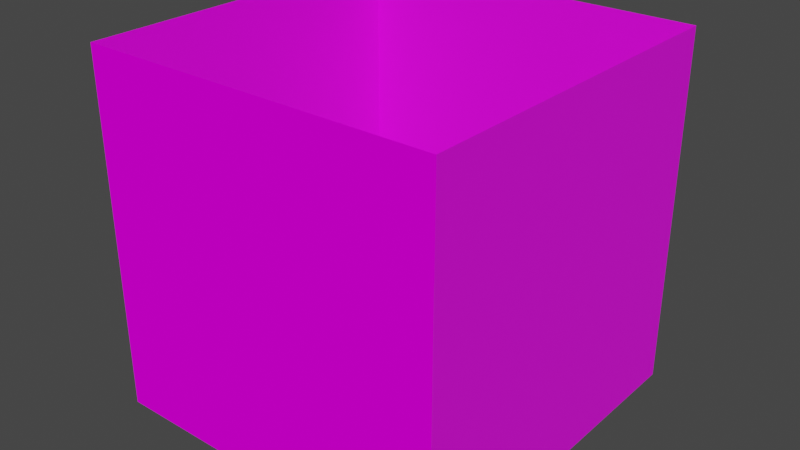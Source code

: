 # Source: dungeon3_nodes.blend  (saved by Blender 2.93.20; exported with 4.5.12 LTS)
import bpy
from mathutils import Matrix  # noqa: F401  (used for matrix-valued properties, if any)

bpy.ops.wm.read_factory_settings(use_empty=True)
scene = bpy.context.scene
scene.name = 'Scene'

# ---- collections
col_collection = bpy.data.collections.new('Collection'); scene.collection.children.link(col_collection)

# ---- images (referenced by path relative to the original .blend; pixels are not part of the script)
import os
ASSET_DIR = os.environ.get("B2B_ASSET_DIR", "")  # directory of the original .blend (textures are referenced by path, not embedded)
HERE = os.path.dirname(os.path.abspath(__file__))  # packed textures are extracted next to this script under _unpacked/

def load_image(name, relpath, width, height, colorspace="sRGB"):
    """Load a texture the original file referenced (path relative to the .blend, or extracted next to this script)."""
    p = next((c for c in (os.path.join(HERE, relpath), os.path.join(ASSET_DIR, relpath)) if relpath and os.path.exists(c)), "")
    if p:
        img = bpy.data.images.load(p, check_existing=True)
        img.name = name
    else:  # same state as the original file: an image datablock whose file is absent (Cycles renders it pink)
        img = bpy.data.images.new(name, width, height)
        img.source = "FILE"
        img.filepath = "//" + (relpath or name)
    img.colorspace_settings.name = colorspace
    return img
img_stone_bricks_png = load_image('stone_bricks.png', 'stone_bricks.png', 1024, 1024, 'sRGB')
img_stone_bricks_png_001 = load_image('stone_bricks.png.001', 'stone_bricks.png', 1024, 1024, 'sRGB')
img_stone_bricks_png_002 = load_image('stone_bricks.png.002', 'stone_bricks.png', 1024, 1024, 'sRGB')
img_stone_bricks_png_003 = load_image('stone_bricks.png.003', 'stone_bricks.png', 1024, 1024, 'sRGB')

# ---- materials (node trees are filled in below, after node groups)
mat_stone_wall_0 = bpy.data.materials.new('stone_wall_0')
mat_stone_wall_0.use_transparent_shadow = False
mat_stone_wall_0_001 = bpy.data.materials.new('stone_wall_0.001')
mat_stone_wall_0_001.use_transparent_shadow = False
mat_stone_wall_0_002 = bpy.data.materials.new('stone_wall_0.002')
mat_stone_wall_0_002.use_transparent_shadow = False
mat_stone_wall_0_003 = bpy.data.materials.new('stone_wall_0.003')
mat_stone_wall_0_003.use_transparent_shadow = False

# ---- material node trees
mat_stone_wall_0.use_nodes = True; mat_stone_wall_0.node_tree.nodes.clear()
_N = mat_stone_wall_0.node_tree.nodes; _L = mat_stone_wall_0.node_tree.links
n0 = _N.new('ShaderNodeBsdfPrincipled'); n0.name = 'Principled BSDF'; n0.location = (10, 300)
n0.distribution = 'GGX'
n0.subsurface_method = 'BURLEY'
n0.inputs[3].default_value = 1.45
n0.inputs[13].default_value = 0.0
n0.inputs[27].default_value = (0.0, 0.0, 0.0, 1.0)
n0.inputs[28].default_value = 1.0
n1 = _N.new('ShaderNodeOutputMaterial'); n1.name = 'Material Output'; n1.location = (300, 300)
n2 = _N.new('ShaderNodeTexImage'); n2.name = 'Image Texture'; n2.location = (-280, 280)
n2.image = img_stone_bricks_png
n2.interpolation = 'Closest'
_L.new(n0.outputs[0], n1.inputs[0])
_L.new(n2.outputs[0], n0.inputs[0])
n1.is_active_output = True
mat_stone_wall_0_001.use_nodes = True; mat_stone_wall_0_001.node_tree.nodes.clear()
_N = mat_stone_wall_0_001.node_tree.nodes; _L = mat_stone_wall_0_001.node_tree.links
n0 = _N.new('ShaderNodeBsdfPrincipled'); n0.name = 'Principled BSDF'; n0.location = (10, 300)
n0.distribution = 'GGX'
n0.subsurface_method = 'BURLEY'
n0.inputs[3].default_value = 1.45
n0.inputs[27].default_value = (0.0, 0.0, 0.0, 1.0)
n0.inputs[28].default_value = 1.0
n1 = _N.new('ShaderNodeOutputMaterial'); n1.name = 'Material Output'; n1.location = (300, 300)
n2 = _N.new('ShaderNodeTexImage'); n2.name = 'Image Texture'; n2.location = (-280, 280)
n2.image = img_stone_bricks_png_001
n2.interpolation = 'Closest'
_L.new(n0.outputs[0], n1.inputs[0])
_L.new(n2.outputs[0], n0.inputs[0])
n1.is_active_output = True
mat_stone_wall_0_002.use_nodes = True; mat_stone_wall_0_002.node_tree.nodes.clear()
_N = mat_stone_wall_0_002.node_tree.nodes; _L = mat_stone_wall_0_002.node_tree.links
n0 = _N.new('ShaderNodeBsdfPrincipled'); n0.name = 'Principled BSDF'; n0.location = (10, 300)
n0.distribution = 'GGX'
n0.subsurface_method = 'BURLEY'
n0.inputs[3].default_value = 1.45
n0.inputs[27].default_value = (0.0, 0.0, 0.0, 1.0)
n0.inputs[28].default_value = 1.0
n1 = _N.new('ShaderNodeOutputMaterial'); n1.name = 'Material Output'; n1.location = (300, 300)
n2 = _N.new('ShaderNodeTexImage'); n2.name = 'Image Texture'; n2.location = (-280, 280)
n2.image = img_stone_bricks_png_002
n2.interpolation = 'Closest'
_L.new(n0.outputs[0], n1.inputs[0])
_L.new(n2.outputs[0], n0.inputs[0])
n1.is_active_output = True
mat_stone_wall_0_003.use_nodes = True; mat_stone_wall_0_003.node_tree.nodes.clear()
_N = mat_stone_wall_0_003.node_tree.nodes; _L = mat_stone_wall_0_003.node_tree.links
n0 = _N.new('ShaderNodeBsdfPrincipled'); n0.name = 'Principled BSDF'; n0.location = (10, 300)
n0.distribution = 'GGX'
n0.subsurface_method = 'BURLEY'
n0.inputs[3].default_value = 1.45
n0.inputs[27].default_value = (0.0, 0.0, 0.0, 1.0)
n0.inputs[28].default_value = 1.0
n1 = _N.new('ShaderNodeOutputMaterial'); n1.name = 'Material Output'; n1.location = (300, 300)
n2 = _N.new('ShaderNodeTexImage'); n2.name = 'Image Texture'; n2.location = (-280, 280)
n2.image = img_stone_bricks_png_003
n2.interpolation = 'Closest'
_L.new(n0.outputs[0], n1.inputs[0])
_L.new(n2.outputs[0], n0.inputs[0])
n1.is_active_output = True

# ---- world
world_world = bpy.data.worlds.new('World'); scene.world = world_world
world_world.use_nodes = True; world_world.node_tree.nodes.clear()
_N = world_world.node_tree.nodes; _L = world_world.node_tree.links
n0 = _N.new('ShaderNodeOutputWorld'); n0.name = 'World Output'; n0.location = (300, 300)
n1 = _N.new('ShaderNodeBackground'); n1.name = 'Background'; n1.location = (10, 300)
n1.inputs[0].default_value = (0.05088, 0.05088, 0.05088, 1.0)
_L.new(n1.outputs[0], n0.inputs[0])
n0.is_active_output = True
world_world.color = (0.05088, 0.05088, 0.05088)
world_world.use_sun_shadow = False
world_world.sun_shadow_jitter_overblur = 0.0

# ---- meshes
me_plane = bpy.data.meshes.new('Plane')
me_plane.from_pydata([(-1.0, -1.0, 2.0), (1.0, -1.0, 2.0), (-1.0, -1.0, 0.0), (1.0, -1.0, 0.0)], [], [(0, 2, 3, 1)])
_uv = me_plane.uv_layers.new(name='UVMap')
_uv.uv.foreach_set('vector', [0.0, 0.0, 0.0, 1.0, 1.0, 1.0, 1.0, 0.0])
me_plane.materials.append(mat_stone_wall_0)
me_plane.use_remesh_fix_poles = True
me_plane.use_remesh_preserve_attributes = False
me_plane.update()
me_plane_001 = bpy.data.meshes.new('Plane.001')
me_plane_001.from_pydata([(-1.0, -1.0, 2.0), (1.0, -1.0, 2.0), (-1.0, -1.0, 0.0), (1.0, -1.0, 0.0)], [], [(0, 2, 3, 1)])
_uv = me_plane_001.uv_layers.new(name='UVMap')
_uv.uv.foreach_set('vector', [0.0, 0.0, 0.0, 1.0, 1.0, 1.0, 1.0, 0.0])
me_plane_001.materials.append(mat_stone_wall_0_001)
me_plane_001.use_remesh_fix_poles = True
me_plane_001.use_remesh_preserve_attributes = False
me_plane_001.update()
me_plane_002 = bpy.data.meshes.new('Plane.002')
me_plane_002.from_pydata([(-1.0, -1.0, 2.0), (1.0, -1.0, 2.0), (-1.0, -1.0, 0.0), (1.0, -1.0, 0.0)], [], [(0, 2, 3, 1)])
_uv = me_plane_002.uv_layers.new(name='UVMap')
_uv.uv.foreach_set('vector', [0.0, 0.0, 0.0, 1.0, 1.0, 1.0, 1.0, 0.0])
me_plane_002.materials.append(mat_stone_wall_0_002)
me_plane_002.use_remesh_fix_poles = True
me_plane_002.use_remesh_preserve_attributes = False
me_plane_002.update()
me_plane_003 = bpy.data.meshes.new('Plane.003')
me_plane_003.from_pydata([(-1.0, -1.0, 2.0), (1.0, -1.0, 2.0), (-1.0, -1.0, 0.0), (1.0, -1.0, 0.0)], [], [(0, 2, 3, 1)])
_uv = me_plane_003.uv_layers.new(name='UVMap')
_uv.uv.foreach_set('vector', [0.0, 0.0, 0.0, 1.0, 1.0, 1.0, 1.0, 0.0])
me_plane_003.materials.append(mat_stone_wall_0_003)
me_plane_003.use_remesh_fix_poles = True
me_plane_003.use_remesh_preserve_attributes = False
me_plane_003.update()

# ---- objects
ob_plane = bpy.data.objects.new('Plane', me_plane)
ob_plane_001 = bpy.data.objects.new('Plane.001', me_plane_001)
ob_plane_002 = bpy.data.objects.new('Plane.002', me_plane_002)
ob_plane_003 = bpy.data.objects.new('Plane.003', me_plane_003)

# ---- transforms, parenting, visibility, modifiers, constraints
ob_plane.location = (0.0, 0.0, 0.0)
ob_plane_001.location = (0.0, 0.0, 0.0)
ob_plane_001.rotation_euler = (0.0, -0.0, 1.571)
ob_plane_002.location = (0.0, 0.0, 0.0)
ob_plane_002.rotation_euler = (0.0, -0.0, 3.142)
ob_plane_003.location = (0.0, 0.0, 0.0)
ob_plane_003.rotation_euler = (0.0, -0.0, 4.712)

# ---- collection membership
col_collection.objects.link(ob_plane)
col_collection.objects.link(ob_plane_001)
col_collection.objects.link(ob_plane_002)
col_collection.objects.link(ob_plane_003)

# ---- scene / render settings (as saved in the file)
scene.frame_start = 1; scene.frame_end = 250; scene.frame_set(1)
scene.render.engine = 'BLENDER_EEVEE_NEXT'
scene.cycles.use_denoising = False
scene.cycles.samples = 128
scene.cycles.sampling_pattern = 'TABULATED_SOBOL'
scene.cycles.use_adaptive_sampling = False
scene.cycles.use_light_tree = False
scene.view_settings.view_transform = 'Filmic'
bpy.context.view_layer.update()

# ---- added for rendering (the .blend has no active camera and no usable light): camera, sun
cam_auto = bpy.data.cameras.new('AutoCamera')
cam_auto.lens = 50.0
cam_auto.sensor_width = 36.0
cam_auto.clip_end = 1000.0
ob_auto_camera = bpy.data.objects.new('AutoCamera', cam_auto)
scene.collection.objects.link(ob_auto_camera)
ob_auto_camera.location = (3.20507, -3.84609, 3.56406)
ob_auto_camera.rotation_euler = (1.09748, -7.21219e-08, 0.694738)
scene.camera = ob_auto_camera
light_auto_sun = bpy.data.lights.new('AutoSun', 'SUN')
light_auto_sun.energy = 3.0
light_auto_sun.angle = 0.0523599
ob_auto_sun = bpy.data.objects.new('AutoSun', light_auto_sun)
scene.collection.objects.link(ob_auto_sun)
ob_auto_sun.rotation_euler = (0.872665, 0.174533, 0.523599)
bpy.context.view_layer.update()
